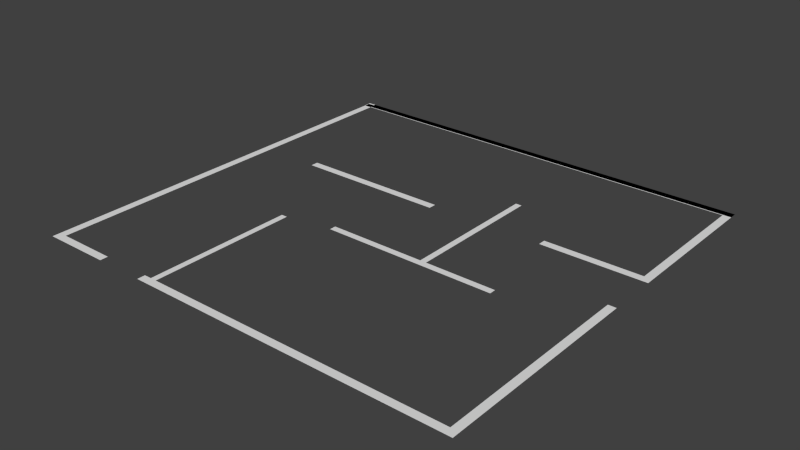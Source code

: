# Source: labRobotica.blend  (saved by Blender 2.69.0; exported with 4.5.12 LTS)
import bpy
from mathutils import Matrix  # noqa: F401  (used for matrix-valued properties, if any)

bpy.ops.wm.read_factory_settings(use_empty=True)
scene = bpy.context.scene
scene.name = 'Scene'

# ---- collections
col_collection_1 = bpy.data.collections.new('Collection 1'); scene.collection.children.link(col_collection_1)

# ---- world
world_world = bpy.data.worlds.new('World'); scene.world = world_world
world_world.color = (0.05088, 0.05088, 0.05088)
world_world.use_sun_shadow = False
world_world.sun_shadow_jitter_overblur = 0.0
world_world.cycles.sampling_method = 'MANUAL'
world_world.cycles.sample_map_resolution = 256

# ---- meshes
me_plane = bpy.data.meshes.new('Plane')
me_plane.from_pydata([(-0.7728, -3.453, 0.0), (-0.8656, -3.453, 0.0), (-0.7728, 1.211, 0.0), (-0.8656, 1.211, 0.0), (-0.7728, -3.542, 0.0), (-0.8656, -3.542, 0.0), (4.027, -3.453, 0.0), (4.027, -3.542, 0.0), (4.117, -3.453, 0.0), (4.117, -3.542, 0.0), (4.027, 1.137, 0.0), (4.117, 1.137, 0.0), (4.027, 1.237, 0.0), (4.117, 1.237, 0.0), (4.117, 1.148, 0.0), (-0.8728, 1.137, 0.0), (-0.8728, 1.237, 0.0), (-0.7828, 1.237, 0.0), (-0.7828, 1.148, 0.0), (0.5433, -3.453, 0.0), (0.5433, -3.542, 0.0), (0.613, -3.542, 0.0), (0.613, -3.453, 0.0), (0.5433, -1.753, 0.0), (0.613, -1.753, 0.0), (4.027, -0.5947, 0.0), (4.117, -0.5947, 0.0), (4.117, -0.5058, 0.0), (4.117, -0.5952, 0.0), (4.027, -0.5058, 0.0), (2.927, -0.5947, 0.0), (2.927, -0.5058, 0.0), (1.608, -0.6527, 0.0), (1.608, -0.5637, 0.0), (-0.09151, -0.6527, 0.0), (-0.09151, -0.5637, 0.0), (2.242, 0.004035, 0.0), (2.312, 0.004035, 0.0), (2.242, -1.596, 0.0), (2.312, -1.596, 0.0), (2.242, -1.671, 0.0), (2.312, -1.671, 0.0), (3.112, -1.596, 0.0), (3.112, -1.671, 0.0), (1.142, -1.596, 0.0), (1.142, -1.671, 0.0), (-0.09831, -3.453, 0.0), (-0.09831, -3.542, 0.0), (0.4589, -3.453, 0.0), (0.4589, -3.542, 0.0), (4.117, -1.163, 0.0), (4.027, -1.163, 0.0)], [(28, 27)], [(1, 0, 2, 3), (0, 1, 5, 4), (22, 21, 7, 6), (6, 7, 9, 8), (29, 27, 11, 10), (10, 11, 13, 12), (10, 12, 16, 15), (12, 13, 17, 16), (13, 14, 18, 17), (48, 49, 20, 19), (19, 20, 21, 22), (19, 22, 24, 23), (25, 26, 27, 29), (25, 29, 31, 30), (32, 33, 35, 34), (36, 37, 39, 38), (38, 39, 41, 40), (41, 39, 42, 43), (38, 40, 45, 44), (0, 4, 47, 46), (6, 8, 50, 51)])
me_plane.use_remesh_preserve_volume = False
me_plane.use_remesh_preserve_attributes = False
me_plane.use_mirror_vertex_groups = False
me_plane.update()

# ---- objects
ob_plane = bpy.data.objects.new('Plane', me_plane)

# ---- transforms, parenting, visibility, modifiers, constraints
ob_plane.location = (0.0, 0.0, 0.0)
ob_plane.lineart.crease_threshold = 0.0

# ---- collection membership
col_collection_1.objects.link(ob_plane)

# ---- scene / render settings (as saved in the file)
scene.frame_start = 1; scene.frame_end = 250; scene.frame_set(1)
scene.render.engine = 'BLENDER_EEVEE_NEXT'
scene.render.image_settings.compression = 90
scene.render.resolution_percentage = 50
scene.render.dither_intensity = 0.0
scene.cycles.use_denoising = False
scene.cycles.samples = 10
scene.cycles.sampling_pattern = 'TABULATED_SOBOL'
scene.cycles.light_sampling_threshold = 0.0
scene.cycles.use_adaptive_sampling = False
scene.cycles.use_light_tree = False
scene.cycles.blur_glossy = 0.0
scene.cycles.volume_bounces = 1
scene.cycles.pixel_filter_type = 'GAUSSIAN'
scene.cycles.sample_clamp_indirect = 0.0
scene.view_settings.view_transform = 'Standard'
bpy.context.view_layer.update()

# ---- added for rendering (the .blend has no active camera and no usable light): camera, sun
cam_auto = bpy.data.cameras.new('AutoCamera')
cam_auto.lens = 50.0
cam_auto.sensor_width = 36.0
cam_auto.clip_end = 1000.0
ob_auto_camera = bpy.data.objects.new('AutoCamera', cam_auto)
scene.collection.objects.link(ob_auto_camera)
ob_auto_camera.location = (8.01516, -8.82434, 5.11439)
ob_auto_camera.rotation_euler = (1.09748, -7.21219e-08, 0.694738)
scene.camera = ob_auto_camera
light_auto_sun = bpy.data.lights.new('AutoSun', 'SUN')
light_auto_sun.energy = 3.0
light_auto_sun.angle = 0.0523599
ob_auto_sun = bpy.data.objects.new('AutoSun', light_auto_sun)
scene.collection.objects.link(ob_auto_sun)
ob_auto_sun.rotation_euler = (0.872665, 0.174533, 0.523599)
bpy.context.view_layer.update()

